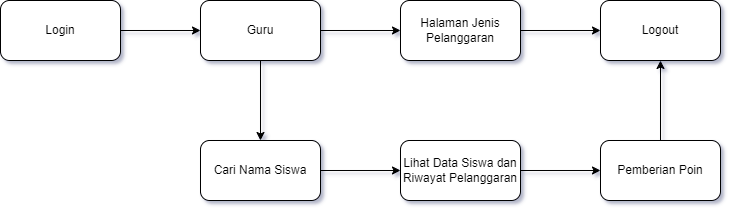

The diagram above was exported from draw.io. Its source (the exported page's mxGraphModel, read from the mxfile embedded in the PNG):
<mxGraphModel dx="1024" dy="539" grid="1" gridSize="10" guides="1" tooltips="1" connect="1" arrows="1" fold="1" page="1" pageScale="1" pageWidth="850" pageHeight="1100" math="0" shadow="0">
  <root>
    <mxCell id="0" />
    <mxCell id="1" parent="0" />
    <mxCell id="rGdhbdrsBogKqSAu-2_c-2" value="" style="edgeStyle=orthogonalEdgeStyle;rounded=0;orthogonalLoop=1;jettySize=auto;html=1;" edge="1" parent="1" source="NiA0qLHuh1PLWfHYA17D-1" target="rGdhbdrsBogKqSAu-2_c-1">
      <mxGeometry relative="1" as="geometry" />
    </mxCell>
    <mxCell id="NiA0qLHuh1PLWfHYA17D-1" value="Login" style="rounded=1;whiteSpace=wrap;html=1;" parent="1" vertex="1">
      <mxGeometry x="20" y="177" width="120" height="60" as="geometry" />
    </mxCell>
    <mxCell id="rGdhbdrsBogKqSAu-2_c-4" value="" style="edgeStyle=orthogonalEdgeStyle;rounded=0;orthogonalLoop=1;jettySize=auto;html=1;" edge="1" parent="1" source="rGdhbdrsBogKqSAu-2_c-1" target="rGdhbdrsBogKqSAu-2_c-3">
      <mxGeometry relative="1" as="geometry" />
    </mxCell>
    <mxCell id="rGdhbdrsBogKqSAu-2_c-6" value="" style="edgeStyle=orthogonalEdgeStyle;rounded=0;orthogonalLoop=1;jettySize=auto;html=1;" edge="1" parent="1" source="rGdhbdrsBogKqSAu-2_c-1" target="rGdhbdrsBogKqSAu-2_c-5">
      <mxGeometry relative="1" as="geometry" />
    </mxCell>
    <mxCell id="rGdhbdrsBogKqSAu-2_c-1" value="Guru" style="whiteSpace=wrap;html=1;rounded=1;" vertex="1" parent="1">
      <mxGeometry x="220" y="177" width="120" height="60" as="geometry" />
    </mxCell>
    <mxCell id="rGdhbdrsBogKqSAu-2_c-12" value="" style="edgeStyle=orthogonalEdgeStyle;rounded=0;orthogonalLoop=1;jettySize=auto;html=1;" edge="1" parent="1" source="rGdhbdrsBogKqSAu-2_c-3" target="rGdhbdrsBogKqSAu-2_c-11">
      <mxGeometry relative="1" as="geometry" />
    </mxCell>
    <mxCell id="rGdhbdrsBogKqSAu-2_c-3" value="Halaman Jenis Pelanggaran" style="whiteSpace=wrap;html=1;rounded=1;" vertex="1" parent="1">
      <mxGeometry x="420" y="177" width="120" height="60" as="geometry" />
    </mxCell>
    <mxCell id="rGdhbdrsBogKqSAu-2_c-8" value="" style="edgeStyle=orthogonalEdgeStyle;rounded=0;orthogonalLoop=1;jettySize=auto;html=1;" edge="1" parent="1" source="rGdhbdrsBogKqSAu-2_c-5" target="rGdhbdrsBogKqSAu-2_c-7">
      <mxGeometry relative="1" as="geometry" />
    </mxCell>
    <mxCell id="rGdhbdrsBogKqSAu-2_c-5" value="Cari Nama Siswa" style="whiteSpace=wrap;html=1;rounded=1;" vertex="1" parent="1">
      <mxGeometry x="220" y="317" width="120" height="60" as="geometry" />
    </mxCell>
    <mxCell id="rGdhbdrsBogKqSAu-2_c-10" value="" style="edgeStyle=orthogonalEdgeStyle;rounded=0;orthogonalLoop=1;jettySize=auto;html=1;" edge="1" parent="1" source="rGdhbdrsBogKqSAu-2_c-7" target="rGdhbdrsBogKqSAu-2_c-9">
      <mxGeometry relative="1" as="geometry" />
    </mxCell>
    <mxCell id="rGdhbdrsBogKqSAu-2_c-7" value="Lihat Data Siswa dan Riwayat Pelanggaran" style="whiteSpace=wrap;html=1;rounded=1;" vertex="1" parent="1">
      <mxGeometry x="420" y="317" width="120" height="60" as="geometry" />
    </mxCell>
    <mxCell id="rGdhbdrsBogKqSAu-2_c-13" value="" style="edgeStyle=orthogonalEdgeStyle;rounded=0;orthogonalLoop=1;jettySize=auto;html=1;" edge="1" parent="1" source="rGdhbdrsBogKqSAu-2_c-9" target="rGdhbdrsBogKqSAu-2_c-11">
      <mxGeometry relative="1" as="geometry" />
    </mxCell>
    <mxCell id="rGdhbdrsBogKqSAu-2_c-9" value="Pemberian Poin" style="whiteSpace=wrap;html=1;rounded=1;" vertex="1" parent="1">
      <mxGeometry x="620" y="317" width="120" height="60" as="geometry" />
    </mxCell>
    <mxCell id="rGdhbdrsBogKqSAu-2_c-11" value="Logout" style="whiteSpace=wrap;html=1;rounded=1;" vertex="1" parent="1">
      <mxGeometry x="620" y="177" width="120" height="60" as="geometry" />
    </mxCell>
  </root>
</mxGraphModel>